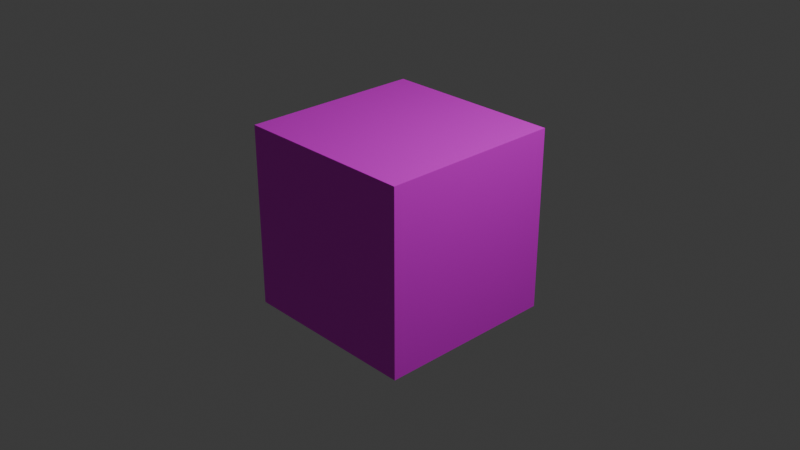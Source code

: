 # Source: MoveFloor.blend  (saved by Blender 4.3.34; exported with 4.5.12 LTS)
import bpy
from mathutils import Matrix  # noqa: F401  (used for matrix-valued properties, if any)

bpy.ops.wm.read_factory_settings(use_empty=True)
scene = bpy.context.scene
scene.name = 'Scene'

# ---- collections
col_collection = bpy.data.collections.new('Collection'); scene.collection.children.link(col_collection)

# ---- images (referenced by path relative to the original .blend; pixels are not part of the script)
import os
ASSET_DIR = os.environ.get("B2B_ASSET_DIR", "")  # directory of the original .blend (textures are referenced by path, not embedded)
HERE = os.path.dirname(os.path.abspath(__file__))  # packed textures are extracted next to this script under _unpacked/

def load_image(name, relpath, width, height, colorspace="sRGB"):
    """Load a texture the original file referenced (path relative to the .blend, or extracted next to this script)."""
    p = next((c for c in (os.path.join(HERE, relpath), os.path.join(ASSET_DIR, relpath)) if relpath and os.path.exists(c)), "")
    if p:
        img = bpy.data.images.load(p, check_existing=True)
        img.name = name
    else:  # same state as the original file: an image datablock whose file is absent (Cycles renders it pink)
        img = bpy.data.images.new(name, width, height)
        img.source = "FILE"
        img.filepath = "//" + (relpath or name)
    img.colorspace_settings.name = colorspace
    return img
img_colormap_png = load_image('Colormap.png', 'Colormap.png', 1024, 1024, 'sRGB')

# ---- materials (node trees are filled in below, after node groups)
mat_material = bpy.data.materials.new('Material')
mat_material.alpha_threshold = 0.0
mat_material.roughness = 0.5
mat_material.line_color = (0.0, 0.0, 0.0, 1.0)

# ---- material node trees
mat_material.use_nodes = True; mat_material.node_tree.nodes.clear()
_N = mat_material.node_tree.nodes; _L = mat_material.node_tree.links
n0 = _N.new('ShaderNodeOutputMaterial'); n0.name = 'Material Output'; n0.location = (200, 100)
n1 = _N.new('ShaderNodeBsdfPrincipled'); n1.name = 'Principled BSDF'; n1.location = (-200, 100)
n1.inputs[3].default_value = 1.45
n2 = _N.new('ShaderNodeTexImage'); n2.name = '画像テクスチャ'; n2.location = (-490, 80)
n2.image = img_colormap_png
_L.new(n1.outputs[0], n0.inputs[0])
_L.new(n2.outputs[0], n1.inputs[0])
n0.is_active_output = True

# ---- world
world_world = bpy.data.worlds.new('World'); scene.world = world_world
world_world.use_nodes = True; world_world.node_tree.nodes.clear()
_N = world_world.node_tree.nodes; _L = world_world.node_tree.links
n0 = _N.new('ShaderNodeOutputWorld'); n0.name = 'World Output'; n0.location = (200, 100)
n1 = _N.new('ShaderNodeBackground'); n1.name = 'Background'; n1.location = (-200, 100)
n1.inputs[0].default_value = (0.05088, 0.05088, 0.05088, 1.0)
_L.new(n1.outputs[0], n0.inputs[0])
n0.is_active_output = True
world_world.color = (0.05088, 0.05088, 0.05088)
world_world.sun_shadow_jitter_overblur = 0.0

# ---- cameras
cam_camera = bpy.data.cameras.new('Camera')
cam_camera.clip_end = 100.0
cam_camera.ortho_scale = 7.314

# ---- lights
light_light = bpy.data.lights.new('Light', 'POINT')
light_light.energy = 1000.0
light_light.shadow_soft_size = 0.1

# ---- meshes
me_cube = bpy.data.meshes.new('Cube')
me_cube.from_pydata([(1.0, 1.0, 1.0), (1.0, 1.0, -1.0), (1.0, -1.0, 1.0), (1.0, -1.0, -1.0), (-1.0, 1.0, 1.0), (-1.0, 1.0, -1.0), (-1.0, -1.0, 1.0), (-1.0, -1.0, -1.0)], [], [(0, 4, 6, 2), (3, 2, 6, 7), (7, 6, 4, 5), (5, 1, 3, 7), (1, 0, 2, 3), (5, 4, 0, 1)])
_uv = me_cube.uv_layers.new(name='UVMap')
_uv.uv.foreach_set('vector', [0.1, 0.01, 0.1, 0.01, 0.1, 0.01, 0.1, 0.01, 0.1, 0.01, 0.1, 0.01, 0.1, 0.01, 0.1, 0.01, 0.1, 0.01, 0.1, 0.01, 0.1, 0.01, 0.1, 0.01, 0.1, 0.01, 0.1, 0.01, 0.1, 0.01, 0.1, 0.01, 0.1, 0.01, 0.1, 0.01, 0.1, 0.01, 0.1, 0.01, 0.1, 0.01, 0.1, 0.01, 0.1, 0.01, 0.1, 0.01])
me_cube.materials.append(mat_material)
me_cube.use_mirror_vertex_groups = False
me_cube.update()

# ---- objects
ob_cube = bpy.data.objects.new('Cube', me_cube)
ob_light = bpy.data.objects.new('Light', light_light)
ob_camera = bpy.data.objects.new('Camera', cam_camera)

# ---- transforms, parenting, visibility, modifiers, constraints
ob_cube.location = (0.0, 0.0, 0.0)
ob_cube.lock_rotations_4d = False
ob_cube.empty_display_type = 'ARROWS'
ob_cube.lineart.crease_threshold = 0.0
ob_light.location = (4.076, 1.005, 5.904)
ob_light.rotation_euler = (0.6503, 0.05522, 1.866)
ob_light.lock_rotations_4d = False
ob_light.empty_display_type = 'ARROWS'
ob_light.color = (0.0, 0.0, 0.0, 0.0)
ob_light.lineart.crease_threshold = 0.0
ob_camera.location = (7.359, -6.926, 4.958)
ob_camera.rotation_euler = (1.109, 0.0, 0.8149)
ob_camera.lock_rotations_4d = False
ob_camera.empty_display_type = 'ARROWS'
ob_camera.color = (0.0, 0.0, 0.0, 0.0)
ob_camera.display_type = 'WIRE'
ob_camera.lineart.crease_threshold = 0.0

# ---- collection membership
col_collection.objects.link(ob_cube)
col_collection.objects.link(ob_light)
col_collection.objects.link(ob_camera)

# ---- scene / render settings (as saved in the file)
scene.camera = ob_camera
scene.frame_start = 1; scene.frame_end = 250; scene.frame_set(1)
scene.render.engine = 'BLENDER_EEVEE_NEXT'
bpy.context.view_layer.update()
